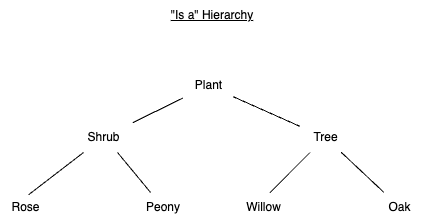

The diagram above was exported from draw.io. Its source (the exported page's mxGraphModel, read from the mxfile embedded in the PNG):
<mxGraphModel dx="991" dy="511" grid="1" gridSize="10" guides="1" tooltips="1" connect="1" arrows="1" fold="1" page="1" pageScale="1" pageWidth="850" pageHeight="1100" math="0" shadow="0">
  <root>
    <mxCell id="0" />
    <mxCell id="1" parent="0" />
    <mxCell id="LRXHv8oEgTXzLxRRPkc9-1" value="&lt;u&gt;&quot;Is a&quot; Hierarchy&lt;/u&gt;" style="text;html=1;align=center;verticalAlign=middle;whiteSpace=wrap;rounded=0;" vertex="1" parent="1">
      <mxGeometry x="250" y="60" width="100" height="30" as="geometry" />
    </mxCell>
    <mxCell id="LRXHv8oEgTXzLxRRPkc9-2" value="Plant" style="text;html=1;align=center;verticalAlign=middle;resizable=0;points=[];autosize=1;strokeColor=none;fillColor=none;" vertex="1" parent="1">
      <mxGeometry x="270.5" y="130" width="50" height="30" as="geometry" />
    </mxCell>
    <mxCell id="LRXHv8oEgTXzLxRRPkc9-3" value="Tree" style="text;html=1;align=center;verticalAlign=middle;resizable=0;points=[];autosize=1;strokeColor=none;fillColor=none;" vertex="1" parent="1">
      <mxGeometry x="387.5" y="182" width="50" height="30" as="geometry" />
    </mxCell>
    <mxCell id="LRXHv8oEgTXzLxRRPkc9-4" value="Willow" style="text;html=1;align=center;verticalAlign=middle;resizable=0;points=[];autosize=1;strokeColor=none;fillColor=none;" vertex="1" parent="1">
      <mxGeometry x="320.5" y="252" width="60" height="30" as="geometry" />
    </mxCell>
    <mxCell id="LRXHv8oEgTXzLxRRPkc9-5" value="Oak" style="text;html=1;align=center;verticalAlign=middle;resizable=0;points=[];autosize=1;strokeColor=none;fillColor=none;" vertex="1" parent="1">
      <mxGeometry x="462.5" y="252" width="50" height="30" as="geometry" />
    </mxCell>
    <mxCell id="LRXHv8oEgTXzLxRRPkc9-6" value="Shrub" style="text;html=1;align=center;verticalAlign=middle;resizable=0;points=[];autosize=1;strokeColor=none;fillColor=none;" vertex="1" parent="1">
      <mxGeometry x="160.5" y="182" width="60" height="30" as="geometry" />
    </mxCell>
    <mxCell id="LRXHv8oEgTXzLxRRPkc9-8" value="Rose" style="text;html=1;align=center;verticalAlign=middle;resizable=0;points=[];autosize=1;strokeColor=none;fillColor=none;" vertex="1" parent="1">
      <mxGeometry x="87.5" y="252" width="50" height="30" as="geometry" />
    </mxCell>
    <mxCell id="LRXHv8oEgTXzLxRRPkc9-9" value="Peony" style="text;strokeColor=none;align=center;fillColor=none;html=1;verticalAlign=middle;whiteSpace=wrap;rounded=0;" vertex="1" parent="1">
      <mxGeometry x="220.5" y="252" width="60" height="30" as="geometry" />
    </mxCell>
    <mxCell id="LRXHv8oEgTXzLxRRPkc9-10" value="" style="endArrow=none;html=1;rounded=0;exitX=0.569;exitY=0.079;exitDx=0;exitDy=0;exitPerimeter=0;" edge="1" parent="1" source="LRXHv8oEgTXzLxRRPkc9-8" target="LRXHv8oEgTXzLxRRPkc9-6">
      <mxGeometry width="50" height="50" relative="1" as="geometry">
        <mxPoint x="128.5" y="252" as="sourcePoint" />
        <mxPoint x="170.5" y="213" as="targetPoint" />
      </mxGeometry>
    </mxCell>
    <mxCell id="LRXHv8oEgTXzLxRRPkc9-12" value="" style="endArrow=none;html=1;rounded=0;" edge="1" parent="1" source="LRXHv8oEgTXzLxRRPkc9-6" target="LRXHv8oEgTXzLxRRPkc9-2">
      <mxGeometry width="50" height="50" relative="1" as="geometry">
        <mxPoint x="187.5" y="182" as="sourcePoint" />
        <mxPoint x="237.5" y="132" as="targetPoint" />
      </mxGeometry>
    </mxCell>
    <mxCell id="LRXHv8oEgTXzLxRRPkc9-13" value="" style="endArrow=none;html=1;rounded=0;" edge="1" parent="1" source="LRXHv8oEgTXzLxRRPkc9-3" target="LRXHv8oEgTXzLxRRPkc9-2">
      <mxGeometry width="50" height="50" relative="1" as="geometry">
        <mxPoint x="337.5" y="222" as="sourcePoint" />
        <mxPoint x="387.5" y="172" as="targetPoint" />
      </mxGeometry>
    </mxCell>
    <mxCell id="LRXHv8oEgTXzLxRRPkc9-14" value="" style="endArrow=none;html=1;rounded=0;entryX=0.743;entryY=1.002;entryDx=0;entryDy=0;entryPerimeter=0;" edge="1" parent="1" source="LRXHv8oEgTXzLxRRPkc9-9" target="LRXHv8oEgTXzLxRRPkc9-6">
      <mxGeometry width="50" height="50" relative="1" as="geometry">
        <mxPoint x="220.5" y="272" as="sourcePoint" />
        <mxPoint x="270.5" y="222" as="targetPoint" />
      </mxGeometry>
    </mxCell>
    <mxCell id="LRXHv8oEgTXzLxRRPkc9-15" value="" style="endArrow=none;html=1;rounded=0;exitX=0.614;exitY=0.008;exitDx=0;exitDy=0;exitPerimeter=0;" edge="1" parent="1" source="LRXHv8oEgTXzLxRRPkc9-4">
      <mxGeometry width="50" height="50" relative="1" as="geometry">
        <mxPoint x="347.5" y="262" as="sourcePoint" />
        <mxPoint x="397.5" y="212" as="targetPoint" />
      </mxGeometry>
    </mxCell>
    <mxCell id="LRXHv8oEgTXzLxRRPkc9-17" value="" style="endArrow=none;html=1;rounded=0;exitX=0.824;exitY=0.993;exitDx=0;exitDy=0;exitPerimeter=0;" edge="1" parent="1" source="LRXHv8oEgTXzLxRRPkc9-3" target="LRXHv8oEgTXzLxRRPkc9-5">
      <mxGeometry width="50" height="50" relative="1" as="geometry">
        <mxPoint x="347.5" y="322" as="sourcePoint" />
        <mxPoint x="397.5" y="272" as="targetPoint" />
      </mxGeometry>
    </mxCell>
  </root>
</mxGraphModel>